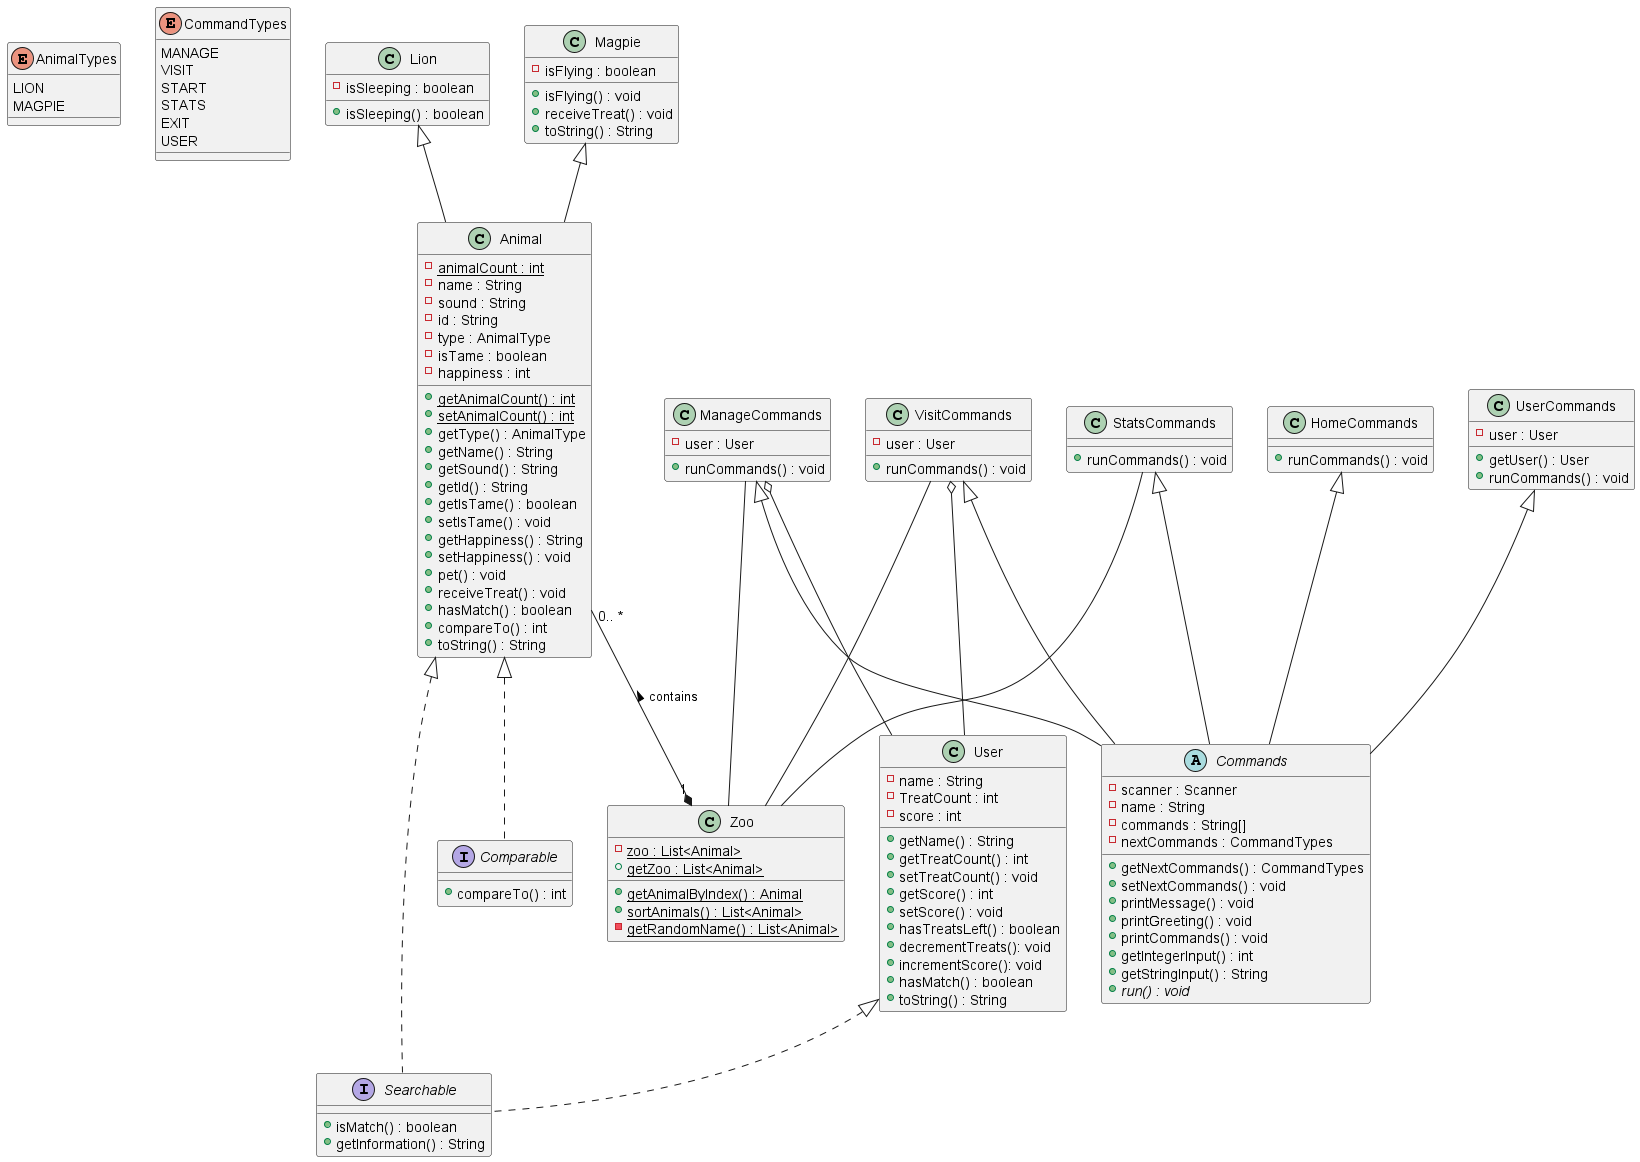

The diagram above was rendered by PlantUML. Its source (embedded in the PNG):
@startuml

enum AnimalTypes {
    LION
    MAGPIE
}

enum CommandTypes {
    MANAGE
    VISIT
    START
    STATS
    EXIT
    USER
}

interface Searchable {
    + isMatch() : boolean
    + getInformation() : String
}

interface Comparable {
    + compareTo() : int
}

class Animal {
- {static} animalCount : int
- name : String
- sound : String
- id : String
- type : AnimalType
- isTame : boolean
- happiness : int

+ {static} getAnimalCount() : int
+ {static} setAnimalCount() : int
+ getType() : AnimalType
+ getName() : String
+ getSound() : String
+ getId() : String
+ getIsTame() : boolean
+ setIsTame() : void
+ getHappiness() : String
+ setHappiness() : void
+ pet() : void
+ receiveTreat() : void
+ hasMatch() : boolean
+ compareTo() : int
+ toString() : String
}

class Lion {
- isSleeping : boolean
+ isSleeping() : boolean
}

class Magpie {
- isFlying : boolean
+ isFlying() : void
+ receiveTreat() : void
+ toString() : String
}


abstract class Commands {
    - scanner : Scanner
    - name : String
    - commands : String[]
    - nextCommands : CommandTypes
    + getNextCommands() : CommandTypes
    + setNextCommands() : void
    + printMessage() : void
    + printGreeting() : void
    + printCommands() : void
    + getIntegerInput() : int
    + getStringInput() : String
    + {abstract} run() : void
}

class HomeCommands {
    + runCommands() : void
}

class StatsCommands {
    + runCommands() : void
}

class UserCommands {
    - user : User
    + getUser() : User
    + runCommands() : void
}

class ManageCommands {
    - user : User
    + runCommands() : void
}

class VisitCommands {
    - user : User
    + runCommands() : void
}

class User {
    - name : String
    - TreatCount : int
    - score : int
    + getName() : String
    + getTreatCount() : int
    + setTreatCount() : void
    + getScore() : int
    + setScore() : void
    + hasTreatsLeft() : boolean
    + decrementTreats(): void
    + incrementScore(): void
    + hasMatch() : boolean
    + toString() : String
}

class Zoo {
    - {static} zoo : List<Animal>
    + {static} getZoo : List<Animal>
    + {static} getAnimalByIndex() : Animal
    + {static} sortAnimals() : List<Animal>
    - {static} getRandomName() : List<Animal>
}

Magpie <|-- Animal
Lion <|-- Animal

HomeCommands <|-- Commands
StatsCommands <|-- Commands
UserCommands <|-- Commands
ManageCommands <|-- Commands
VisitCommands <|-- Commands

Animal <|.. Comparable
Animal <|.. Searchable
User <|.. Searchable

ManageCommands o-- User
VisitCommands o-- User

StatsCommands -- Zoo
VisitCommands -- Zoo
ManageCommands -- Zoo

Animal "0.. *" --* "1" Zoo : < contains
@enduml